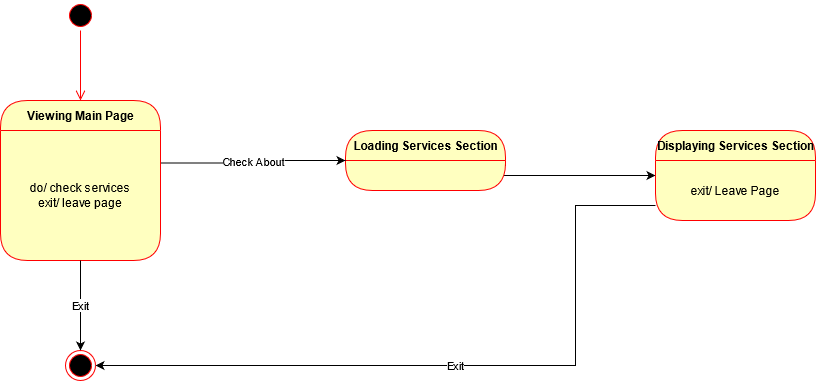

The diagram above was exported from draw.io. Its source (the exported page's mxGraphModel, read from the mxfile embedded in the PNG):
<mxGraphModel dx="1374" dy="533" grid="1" gridSize="10" guides="1" tooltips="1" connect="1" arrows="1" fold="1" page="1" pageScale="1" pageWidth="850" pageHeight="1100" math="0" shadow="0">
  <root>
    <mxCell id="0" />
    <mxCell id="1" parent="0" />
    <mxCell id="LDpVm643DnQz8ZvsmO1a-1" value="" style="ellipse;html=1;shape=startState;fillColor=#000000;strokeColor=#ff0000;" parent="1" vertex="1">
      <mxGeometry x="140" y="10" width="30" height="30" as="geometry" />
    </mxCell>
    <mxCell id="LDpVm643DnQz8ZvsmO1a-2" value="" style="edgeStyle=orthogonalEdgeStyle;html=1;verticalAlign=bottom;endArrow=open;endSize=8;strokeColor=#ff0000;entryX=0.5;entryY=0;entryDx=0;entryDy=0;exitX=0.5;exitY=1;exitDx=0;exitDy=0;" parent="1" source="LDpVm643DnQz8ZvsmO1a-1" target="LDpVm643DnQz8ZvsmO1a-3" edge="1">
      <mxGeometry relative="1" as="geometry">
        <mxPoint x="155" y="100" as="targetPoint" />
      </mxGeometry>
    </mxCell>
    <mxCell id="LDpVm643DnQz8ZvsmO1a-3" value="Viewing Main Page" style="swimlane;html=1;fontStyle=1;align=center;verticalAlign=middle;childLayout=stackLayout;horizontal=1;startSize=30;horizontalStack=0;resizeParent=0;resizeLast=1;container=0;fontColor=#000000;collapsible=0;rounded=1;arcSize=30;strokeColor=#ff0000;fillColor=#ffffc0;swimlaneFillColor=#ffffc0;dropTarget=0;" parent="1" vertex="1">
      <mxGeometry x="75" y="110" width="160" height="160" as="geometry" />
    </mxCell>
    <mxCell id="LDpVm643DnQz8ZvsmO1a-4" value="&lt;div&gt;do/ check services&lt;br&gt;&lt;/div&gt;&lt;div&gt;exit/ leave page&lt;br&gt;&lt;/div&gt;" style="text;html=1;strokeColor=none;fillColor=none;align=center;verticalAlign=middle;spacingLeft=4;spacingRight=4;whiteSpace=wrap;overflow=hidden;rotatable=0;fontColor=#000000;" parent="LDpVm643DnQz8ZvsmO1a-3" vertex="1">
      <mxGeometry y="30" width="160" height="130" as="geometry" />
    </mxCell>
    <mxCell id="LDpVm643DnQz8ZvsmO1a-5" style="edgeStyle=orthogonalEdgeStyle;rounded=0;orthogonalLoop=1;jettySize=auto;html=1;exitX=1;exitY=0.5;exitDx=0;exitDy=0;entryX=0;entryY=0.5;entryDx=0;entryDy=0;" parent="1" source="LDpVm643DnQz8ZvsmO1a-6" target="LDpVm643DnQz8ZvsmO1a-8" edge="1">
      <mxGeometry relative="1" as="geometry">
        <Array as="points">
          <mxPoint x="560" y="175" />
        </Array>
      </mxGeometry>
    </mxCell>
    <mxCell id="LDpVm643DnQz8ZvsmO1a-6" value="Loading Services Section" style="swimlane;html=1;fontStyle=1;align=center;verticalAlign=middle;childLayout=stackLayout;horizontal=1;startSize=30;horizontalStack=0;resizeParent=0;resizeLast=1;container=0;fontColor=#000000;collapsible=0;rounded=1;arcSize=30;strokeColor=#ff0000;fillColor=#ffffc0;swimlaneFillColor=#ffffc0;dropTarget=0;" parent="1" vertex="1">
      <mxGeometry x="420" y="140" width="160" height="60" as="geometry" />
    </mxCell>
    <mxCell id="LDpVm643DnQz8ZvsmO1a-7" value="Check About " style="edgeStyle=orthogonalEdgeStyle;rounded=0;orthogonalLoop=1;jettySize=auto;html=1;exitX=1;exitY=0.25;exitDx=0;exitDy=0;entryX=0;entryY=0.5;entryDx=0;entryDy=0;" parent="1" source="LDpVm643DnQz8ZvsmO1a-4" target="LDpVm643DnQz8ZvsmO1a-6" edge="1">
      <mxGeometry relative="1" as="geometry" />
    </mxCell>
    <mxCell id="LDpVm643DnQz8ZvsmO1a-8" value="Displaying Services Section" style="swimlane;html=1;fontStyle=1;align=center;verticalAlign=middle;childLayout=stackLayout;horizontal=1;startSize=30;horizontalStack=0;resizeParent=0;resizeLast=1;container=0;fontColor=#000000;collapsible=0;rounded=1;arcSize=30;strokeColor=#ff0000;fillColor=#ffffc0;swimlaneFillColor=#ffffc0;dropTarget=0;" parent="1" vertex="1">
      <mxGeometry x="730" y="140" width="160" height="90" as="geometry" />
    </mxCell>
    <mxCell id="LDpVm643DnQz8ZvsmO1a-9" value="exit/ Leave Page" style="text;html=1;strokeColor=none;fillColor=none;align=center;verticalAlign=middle;spacingLeft=4;spacingRight=4;whiteSpace=wrap;overflow=hidden;rotatable=0;fontColor=#000000;" parent="LDpVm643DnQz8ZvsmO1a-8" vertex="1">
      <mxGeometry y="30" width="160" height="60" as="geometry" />
    </mxCell>
    <mxCell id="LDpVm643DnQz8ZvsmO1a-10" value="Exit" style="edgeStyle=orthogonalEdgeStyle;rounded=0;orthogonalLoop=1;jettySize=auto;html=1;exitX=0;exitY=0.75;exitDx=0;exitDy=0;entryX=1;entryY=0.5;entryDx=0;entryDy=0;" parent="1" source="LDpVm643DnQz8ZvsmO1a-9" target="LDpVm643DnQz8ZvsmO1a-12" edge="1">
      <mxGeometry relative="1" as="geometry">
        <Array as="points">
          <mxPoint x="650" y="215" />
          <mxPoint x="650" y="375" />
        </Array>
        <mxPoint x="410" y="340" as="targetPoint" />
      </mxGeometry>
    </mxCell>
    <mxCell id="LDpVm643DnQz8ZvsmO1a-11" value="Exit" style="edgeStyle=orthogonalEdgeStyle;rounded=0;orthogonalLoop=1;jettySize=auto;html=1;exitX=0.5;exitY=1;exitDx=0;exitDy=0;" parent="1" source="LDpVm643DnQz8ZvsmO1a-4" target="LDpVm643DnQz8ZvsmO1a-12" edge="1">
      <mxGeometry relative="1" as="geometry">
        <mxPoint x="20.000000000000227" y="369.9999999999999" as="targetPoint" />
        <mxPoint x="155" y="300" as="sourcePoint" />
      </mxGeometry>
    </mxCell>
    <mxCell id="LDpVm643DnQz8ZvsmO1a-12" value="" style="ellipse;html=1;shape=endState;fillColor=#000000;strokeColor=#ff0000;" parent="1" vertex="1">
      <mxGeometry x="140.00000000000023" y="359.9999999999999" width="30" height="30" as="geometry" />
    </mxCell>
  </root>
</mxGraphModel>